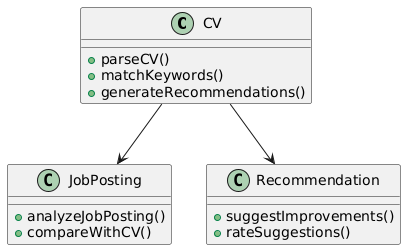

The diagram above was rendered by PlantUML. Its source (embedded in the PNG):
@startuml
class CV {
  +parseCV()
  +matchKeywords()
  +generateRecommendations()
}

class JobPosting {
  +analyzeJobPosting()
  +compareWithCV()
}

class Recommendation {
  +suggestImprovements()
  +rateSuggestions()
}

CV --> JobPosting
CV --> Recommendation
@enduml